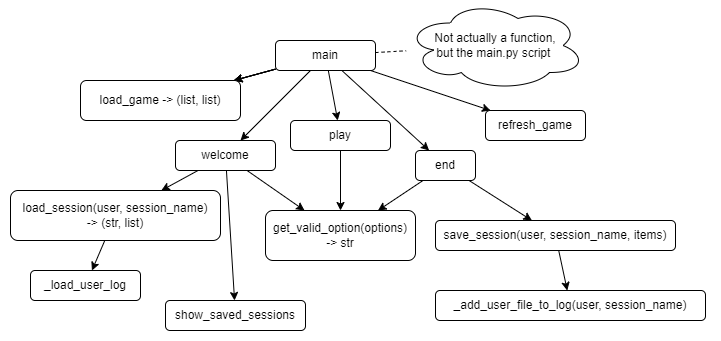

The diagram above was exported from draw.io. Its source (the exported page's mxGraphModel, read from the mxfile embedded in the PNG):
<mxGraphModel dx="1200" dy="585" grid="1" gridSize="10" guides="1" tooltips="1" connect="1" arrows="1" fold="1" page="1" pageScale="1" pageWidth="850" pageHeight="1100" math="0" shadow="0">
  <root>
    <mxCell id="0" />
    <mxCell id="1" parent="0" />
    <mxCell id="42" value="" style="rounded=1;whiteSpace=wrap;html=1;arcSize=9;strokeColor=none;" vertex="1" parent="1">
      <mxGeometry y="10" width="720" height="340" as="geometry" />
    </mxCell>
    <mxCell id="4" value="" style="edgeStyle=none;html=1;" parent="1" source="2" target="3" edge="1">
      <mxGeometry relative="1" as="geometry" />
    </mxCell>
    <mxCell id="5" value="" style="edgeStyle=none;html=1;" parent="1" source="2" target="3" edge="1">
      <mxGeometry relative="1" as="geometry" />
    </mxCell>
    <mxCell id="7" value="" style="edgeStyle=none;html=1;" parent="1" source="2" target="3" edge="1">
      <mxGeometry relative="1" as="geometry" />
    </mxCell>
    <mxCell id="8" value="" style="edgeStyle=none;html=1;" parent="1" source="2" target="3" edge="1">
      <mxGeometry relative="1" as="geometry" />
    </mxCell>
    <mxCell id="13" style="edgeStyle=none;html=1;" parent="1" source="2" target="9" edge="1">
      <mxGeometry relative="1" as="geometry" />
    </mxCell>
    <mxCell id="41" style="edgeStyle=none;html=1;" parent="1" source="2" target="40" edge="1">
      <mxGeometry relative="1" as="geometry" />
    </mxCell>
    <mxCell id="2" value="main" style="rounded=1;whiteSpace=wrap;html=1;" parent="1" vertex="1">
      <mxGeometry x="275" y="50" width="100" height="30" as="geometry" />
    </mxCell>
    <mxCell id="3" value="load_game -&amp;gt; (list, list)" style="rounded=1;whiteSpace=wrap;html=1;" parent="1" vertex="1">
      <mxGeometry x="80" y="90" width="160" height="40" as="geometry" />
    </mxCell>
    <mxCell id="15" value="" style="edgeStyle=none;html=1;" parent="1" source="9" target="11" edge="1">
      <mxGeometry relative="1" as="geometry" />
    </mxCell>
    <mxCell id="17" style="edgeStyle=none;html=1;" parent="1" source="2" target="16" edge="1">
      <mxGeometry relative="1" as="geometry" />
    </mxCell>
    <mxCell id="35" style="edgeStyle=none;html=1;" parent="1" source="9" target="34" edge="1">
      <mxGeometry relative="1" as="geometry" />
    </mxCell>
    <mxCell id="9" value="welcome" style="rounded=1;whiteSpace=wrap;html=1;" parent="1" vertex="1">
      <mxGeometry x="175" y="150" width="100" height="30" as="geometry" />
    </mxCell>
    <mxCell id="29" style="edgeStyle=none;html=1;" parent="1" source="11" target="28" edge="1">
      <mxGeometry relative="1" as="geometry" />
    </mxCell>
    <mxCell id="11" value="load_session(user, session_name)&lt;br&gt;-&amp;gt; (str, list)" style="rounded=1;whiteSpace=wrap;html=1;" parent="1" vertex="1">
      <mxGeometry x="10" y="200" width="210" height="50" as="geometry" />
    </mxCell>
    <mxCell id="20" value="" style="edgeStyle=none;html=1;" parent="1" source="22" target="19" edge="1">
      <mxGeometry relative="1" as="geometry" />
    </mxCell>
    <mxCell id="21" style="edgeStyle=none;html=1;" parent="1" source="2" target="22" edge="1">
      <mxGeometry relative="1" as="geometry">
        <mxPoint x="345" y="320" as="targetPoint" />
      </mxGeometry>
    </mxCell>
    <mxCell id="36" style="edgeStyle=none;html=1;" parent="1" source="16" target="34" edge="1">
      <mxGeometry relative="1" as="geometry" />
    </mxCell>
    <mxCell id="16" value="play" style="rounded=1;whiteSpace=wrap;html=1;" parent="1" vertex="1">
      <mxGeometry x="290" y="130" width="100" height="30" as="geometry" />
    </mxCell>
    <mxCell id="31" style="edgeStyle=none;html=1;" parent="1" source="19" target="30" edge="1">
      <mxGeometry relative="1" as="geometry" />
    </mxCell>
    <mxCell id="33" style="edgeStyle=none;html=1;" parent="1" source="9" target="32" edge="1">
      <mxGeometry relative="1" as="geometry" />
    </mxCell>
    <mxCell id="37" style="edgeStyle=none;html=1;" parent="1" source="22" target="34" edge="1">
      <mxGeometry relative="1" as="geometry" />
    </mxCell>
    <mxCell id="19" value="save_session(user, session_name, items)" style="rounded=1;whiteSpace=wrap;html=1;" parent="1" vertex="1">
      <mxGeometry x="435" y="230" width="240" height="30" as="geometry" />
    </mxCell>
    <mxCell id="22" value="end" style="rounded=1;whiteSpace=wrap;html=1;" parent="1" vertex="1">
      <mxGeometry x="415" y="160" width="60" height="30" as="geometry" />
    </mxCell>
    <mxCell id="24" value="Not actually a function, but the main.py script&amp;nbsp;" style="ellipse;shape=cloud;whiteSpace=wrap;html=1;spacingLeft=20;spacingRight=20;" parent="1" vertex="1">
      <mxGeometry x="405" y="10" width="180" height="90" as="geometry" />
    </mxCell>
    <mxCell id="25" value="" style="endArrow=none;dashed=1;html=1;" parent="1" source="2" target="24" edge="1">
      <mxGeometry width="50" height="50" relative="1" as="geometry">
        <mxPoint x="435" y="440" as="sourcePoint" />
        <mxPoint x="485" y="390" as="targetPoint" />
      </mxGeometry>
    </mxCell>
    <mxCell id="28" value="_load_user_log" style="rounded=1;whiteSpace=wrap;html=1;" parent="1" vertex="1">
      <mxGeometry x="30" y="280" width="110" height="30" as="geometry" />
    </mxCell>
    <mxCell id="30" value="_add_user_file_to_log(user, session_name)" style="rounded=1;whiteSpace=wrap;html=1;" parent="1" vertex="1">
      <mxGeometry x="435" y="300" width="270" height="30" as="geometry" />
    </mxCell>
    <mxCell id="32" value="show_saved_sessions" style="rounded=1;whiteSpace=wrap;html=1;" parent="1" vertex="1">
      <mxGeometry x="165" y="310" width="140" height="30" as="geometry" />
    </mxCell>
    <mxCell id="34" value="get_valid_option(options) &lt;br&gt;-&amp;gt; str" style="rounded=1;whiteSpace=wrap;html=1;" parent="1" vertex="1">
      <mxGeometry x="265" y="220" width="150" height="50" as="geometry" />
    </mxCell>
    <mxCell id="40" value="refresh_game" style="rounded=1;whiteSpace=wrap;html=1;" parent="1" vertex="1">
      <mxGeometry x="485" y="120" width="100" height="30" as="geometry" />
    </mxCell>
  </root>
</mxGraphModel>